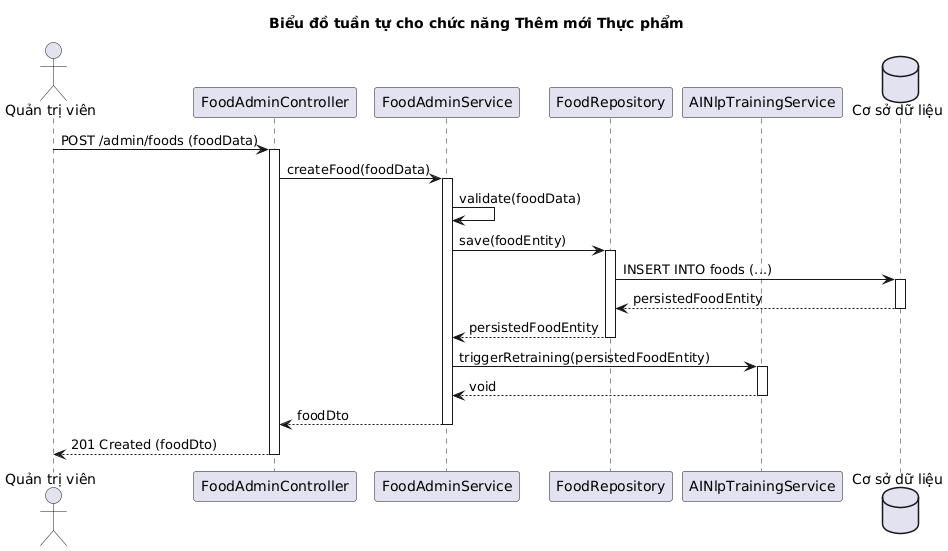

The diagram above was rendered by PlantUML. Its source (embedded in the PNG):
@startuml
' Title
title Biểu đồ tuần tự cho chức năng Thêm mới Thực phẩm

' Participants
actor "Quản trị viên" as Admin
participant "FoodAdminController" as Controller
participant "FoodAdminService" as Service
participant "FoodRepository" as Repository
participant "AINlpTrainingService" as AIService
database "Cơ sở dữ liệu" as DB

' Flow
Admin -> Controller: POST /admin/foods (foodData)
activate Controller

Controller -> Service: createFood(foodData)
activate Service

Service -> Service: validate(foodData)

Service -> Repository: save(foodEntity)
activate Repository

Repository -> DB: INSERT INTO foods (...)
activate DB
DB --> Repository: persistedFoodEntity
deactivate DB

Repository --> Service: persistedFoodEntity
deactivate Repository

Service -> AIService: triggerRetraining(persistedFoodEntity)
activate AIService

AIService --> Service: void
deactivate AIService

Service --> Controller: foodDto
deactivate Service

Controller --> Admin: 201 Created (foodDto)
deactivate Controller
@enduml